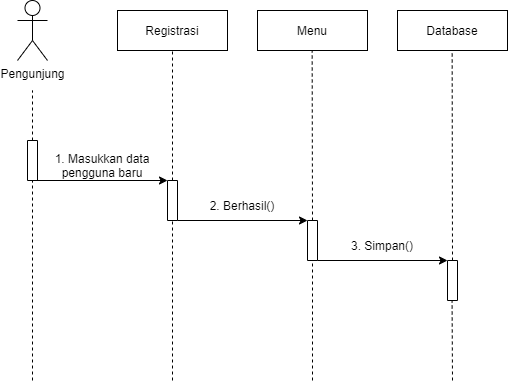

The diagram above was exported from draw.io. Its source (the exported page's mxGraphModel, read from the mxfile embedded in the PNG):
<mxGraphModel dx="768" dy="482" grid="1" gridSize="10" guides="1" tooltips="1" connect="1" arrows="1" fold="1" page="1" pageScale="1" pageWidth="827" pageHeight="1169" math="0" shadow="0">
  <root>
    <mxCell id="rt9AObFNW59RR0vbSydI-0" />
    <mxCell id="rt9AObFNW59RR0vbSydI-1" parent="rt9AObFNW59RR0vbSydI-0" />
    <mxCell id="rt9AObFNW59RR0vbSydI-2" value="Pengunjung" style="shape=umlActor;verticalLabelPosition=bottom;verticalAlign=top;html=1;outlineConnect=0;" vertex="1" parent="rt9AObFNW59RR0vbSydI-1">
      <mxGeometry x="290" y="140" width="30" height="60" as="geometry" />
    </mxCell>
    <mxCell id="rt9AObFNW59RR0vbSydI-3" value="" style="rounded=0;whiteSpace=wrap;html=1;strokeWidth=1;fillColor=#FFFFFF;rotation=-90;" vertex="1" parent="rt9AObFNW59RR0vbSydI-1">
      <mxGeometry x="285" y="295" width="40" height="10" as="geometry" />
    </mxCell>
    <mxCell id="rt9AObFNW59RR0vbSydI-4" value="" style="endArrow=none;html=1;exitX=1;exitY=0.5;exitDx=0;exitDy=0;dashed=1;" edge="1" parent="rt9AObFNW59RR0vbSydI-1" source="rt9AObFNW59RR0vbSydI-3">
      <mxGeometry width="50" height="50" relative="1" as="geometry">
        <mxPoint x="435" y="380" as="sourcePoint" />
        <mxPoint x="305" y="230" as="targetPoint" />
      </mxGeometry>
    </mxCell>
    <mxCell id="rt9AObFNW59RR0vbSydI-5" value="" style="endArrow=none;html=1;dashed=1;entryX=0;entryY=0.5;entryDx=0;entryDy=0;" edge="1" parent="rt9AObFNW59RR0vbSydI-1" target="rt9AObFNW59RR0vbSydI-3">
      <mxGeometry width="50" height="50" relative="1" as="geometry">
        <mxPoint x="305" y="520" as="sourcePoint" />
        <mxPoint x="305" y="330" as="targetPoint" />
      </mxGeometry>
    </mxCell>
    <mxCell id="rt9AObFNW59RR0vbSydI-6" value="Registrasi" style="rounded=0;whiteSpace=wrap;html=1;" vertex="1" parent="rt9AObFNW59RR0vbSydI-1">
      <mxGeometry x="390" y="150" width="110" height="40" as="geometry" />
    </mxCell>
    <mxCell id="rt9AObFNW59RR0vbSydI-7" value="" style="rounded=0;whiteSpace=wrap;html=1;strokeWidth=1;fillColor=#FFFFFF;rotation=-90;" vertex="1" parent="rt9AObFNW59RR0vbSydI-1">
      <mxGeometry x="425" y="335" width="40" height="10" as="geometry" />
    </mxCell>
    <mxCell id="rt9AObFNW59RR0vbSydI-8" value="" style="endArrow=none;html=1;exitX=1;exitY=0.5;exitDx=0;exitDy=0;dashed=1;entryX=0.5;entryY=1;entryDx=0;entryDy=0;" edge="1" parent="rt9AObFNW59RR0vbSydI-1" source="rt9AObFNW59RR0vbSydI-7" target="rt9AObFNW59RR0vbSydI-6">
      <mxGeometry width="50" height="50" relative="1" as="geometry">
        <mxPoint x="575" y="425" as="sourcePoint" />
        <mxPoint x="445" y="245" as="targetPoint" />
      </mxGeometry>
    </mxCell>
    <mxCell id="rt9AObFNW59RR0vbSydI-9" value="" style="endArrow=classic;html=1;exitX=0;exitY=0.75;exitDx=0;exitDy=0;entryX=1;entryY=0;entryDx=0;entryDy=0;" edge="1" parent="rt9AObFNW59RR0vbSydI-1" source="rt9AObFNW59RR0vbSydI-3" target="rt9AObFNW59RR0vbSydI-7">
      <mxGeometry width="50" height="50" relative="1" as="geometry">
        <mxPoint x="410" y="350" as="sourcePoint" />
        <mxPoint x="460" y="300" as="targetPoint" />
      </mxGeometry>
    </mxCell>
    <mxCell id="rt9AObFNW59RR0vbSydI-10" value="1. Masukkan data pengguna baru" style="text;html=1;strokeColor=none;fillColor=none;align=center;verticalAlign=middle;whiteSpace=wrap;rounded=0;" vertex="1" parent="rt9AObFNW59RR0vbSydI-1">
      <mxGeometry x="325" y="295" width="100" height="20" as="geometry" />
    </mxCell>
    <mxCell id="rt9AObFNW59RR0vbSydI-11" value="Menu" style="rounded=0;whiteSpace=wrap;html=1;" vertex="1" parent="rt9AObFNW59RR0vbSydI-1">
      <mxGeometry x="530" y="150" width="110" height="40" as="geometry" />
    </mxCell>
    <mxCell id="rt9AObFNW59RR0vbSydI-12" value="" style="endArrow=none;html=1;exitX=1;exitY=0.5;exitDx=0;exitDy=0;dashed=1;entryX=0.5;entryY=1;entryDx=0;entryDy=0;" edge="1" parent="rt9AObFNW59RR0vbSydI-1" source="rt9AObFNW59RR0vbSydI-13">
      <mxGeometry width="50" height="50" relative="1" as="geometry">
        <mxPoint x="584.66" y="320" as="sourcePoint" />
        <mxPoint x="584.6599999999999" y="190" as="targetPoint" />
      </mxGeometry>
    </mxCell>
    <mxCell id="rt9AObFNW59RR0vbSydI-13" value="" style="rounded=0;whiteSpace=wrap;html=1;strokeWidth=1;fillColor=#FFFFFF;rotation=-90;" vertex="1" parent="rt9AObFNW59RR0vbSydI-1">
      <mxGeometry x="565" y="375" width="40" height="10" as="geometry" />
    </mxCell>
    <mxCell id="rt9AObFNW59RR0vbSydI-14" value="" style="endArrow=classic;html=1;exitX=0;exitY=0.75;exitDx=0;exitDy=0;entryX=1;entryY=0;entryDx=0;entryDy=0;" edge="1" parent="rt9AObFNW59RR0vbSydI-1" target="rt9AObFNW59RR0vbSydI-13">
      <mxGeometry width="50" height="50" relative="1" as="geometry">
        <mxPoint x="450" y="360" as="sourcePoint" />
        <mxPoint x="570" y="360" as="targetPoint" />
      </mxGeometry>
    </mxCell>
    <mxCell id="rt9AObFNW59RR0vbSydI-15" value="2. Berhasil()" style="text;html=1;strokeColor=none;fillColor=none;align=center;verticalAlign=middle;whiteSpace=wrap;rounded=0;" vertex="1" parent="rt9AObFNW59RR0vbSydI-1">
      <mxGeometry x="465" y="335" width="100" height="20" as="geometry" />
    </mxCell>
    <mxCell id="rt9AObFNW59RR0vbSydI-16" value="Database" style="rounded=0;whiteSpace=wrap;html=1;" vertex="1" parent="rt9AObFNW59RR0vbSydI-1">
      <mxGeometry x="670" y="150" width="110" height="40" as="geometry" />
    </mxCell>
    <mxCell id="rt9AObFNW59RR0vbSydI-17" value="" style="endArrow=none;html=1;exitX=1;exitY=0.5;exitDx=0;exitDy=0;dashed=1;entryX=0.5;entryY=1;entryDx=0;entryDy=0;" edge="1" parent="rt9AObFNW59RR0vbSydI-1" source="rt9AObFNW59RR0vbSydI-18">
      <mxGeometry width="50" height="50" relative="1" as="geometry">
        <mxPoint x="724.66" y="320" as="sourcePoint" />
        <mxPoint x="724.6599999999999" y="190" as="targetPoint" />
      </mxGeometry>
    </mxCell>
    <mxCell id="rt9AObFNW59RR0vbSydI-18" value="" style="rounded=0;whiteSpace=wrap;html=1;strokeWidth=1;fillColor=#FFFFFF;rotation=-90;" vertex="1" parent="rt9AObFNW59RR0vbSydI-1">
      <mxGeometry x="705" y="415" width="40" height="10" as="geometry" />
    </mxCell>
    <mxCell id="rt9AObFNW59RR0vbSydI-19" value="" style="endArrow=classic;html=1;exitX=0;exitY=0.75;exitDx=0;exitDy=0;entryX=1;entryY=0;entryDx=0;entryDy=0;" edge="1" parent="rt9AObFNW59RR0vbSydI-1">
      <mxGeometry width="50" height="50" relative="1" as="geometry">
        <mxPoint x="590" y="400" as="sourcePoint" />
        <mxPoint x="720" y="400" as="targetPoint" />
      </mxGeometry>
    </mxCell>
    <mxCell id="rt9AObFNW59RR0vbSydI-20" value="3. Simpan()" style="text;html=1;strokeColor=none;fillColor=none;align=center;verticalAlign=middle;whiteSpace=wrap;rounded=0;" vertex="1" parent="rt9AObFNW59RR0vbSydI-1">
      <mxGeometry x="605" y="375" width="100" height="20" as="geometry" />
    </mxCell>
    <mxCell id="rt9AObFNW59RR0vbSydI-21" value="" style="endArrow=none;html=1;dashed=1;entryX=0;entryY=0.5;entryDx=0;entryDy=0;" edge="1" parent="rt9AObFNW59RR0vbSydI-1" target="rt9AObFNW59RR0vbSydI-7">
      <mxGeometry width="50" height="50" relative="1" as="geometry">
        <mxPoint x="445" y="520" as="sourcePoint" />
        <mxPoint x="445" y="370" as="targetPoint" />
      </mxGeometry>
    </mxCell>
    <mxCell id="rt9AObFNW59RR0vbSydI-22" value="" style="endArrow=none;html=1;dashed=1;entryX=0;entryY=0.5;entryDx=0;entryDy=0;" edge="1" parent="rt9AObFNW59RR0vbSydI-1" target="rt9AObFNW59RR0vbSydI-13">
      <mxGeometry width="50" height="50" relative="1" as="geometry">
        <mxPoint x="585" y="520" as="sourcePoint" />
        <mxPoint x="584.66" y="410" as="targetPoint" />
      </mxGeometry>
    </mxCell>
    <mxCell id="rt9AObFNW59RR0vbSydI-23" value="" style="endArrow=none;html=1;dashed=1;entryX=0;entryY=0.5;entryDx=0;entryDy=0;" edge="1" parent="rt9AObFNW59RR0vbSydI-1">
      <mxGeometry width="50" height="50" relative="1" as="geometry">
        <mxPoint x="725" y="520" as="sourcePoint" />
        <mxPoint x="724.5799999999999" y="440" as="targetPoint" />
      </mxGeometry>
    </mxCell>
  </root>
</mxGraphModel>